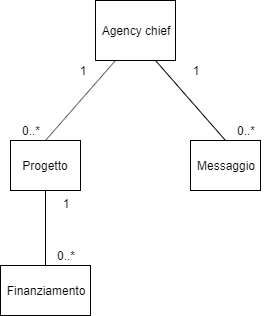

The diagram above was exported from draw.io. Its source (the exported page's mxGraphModel, read from the mxfile embedded in the PNG):
<mxGraphModel dx="1408" dy="780" grid="1" gridSize="10" guides="1" tooltips="1" connect="1" arrows="1" fold="1" page="1" pageScale="1" pageWidth="827" pageHeight="1169" math="0" shadow="0">
  <root>
    <mxCell id="0" />
    <mxCell id="1" parent="0" />
    <mxCell id="2" value="Agency chief" style="rounded=0;whiteSpace=wrap;html=1;" vertex="1" parent="1">
      <mxGeometry x="335" y="150" width="80" height="60" as="geometry" />
    </mxCell>
    <mxCell id="3" value="Messaggio" style="rounded=0;whiteSpace=wrap;html=1;" vertex="1" parent="1">
      <mxGeometry x="430" y="290" width="70" height="50" as="geometry" />
    </mxCell>
    <mxCell id="4" value="Progetto" style="rounded=0;whiteSpace=wrap;html=1;" vertex="1" parent="1">
      <mxGeometry x="250" y="290" width="70" height="50" as="geometry" />
    </mxCell>
    <mxCell id="5" value="Finanziamento" style="rounded=0;whiteSpace=wrap;html=1;" vertex="1" parent="1">
      <mxGeometry x="240" y="415" width="90" height="50" as="geometry" />
    </mxCell>
    <mxCell id="6" value="" style="endArrow=none;html=1;entryX=0.25;entryY=1;entryDx=0;entryDy=0;exitX=0.5;exitY=0;exitDx=0;exitDy=0;" edge="1" source="4" target="2" parent="1">
      <mxGeometry width="50" height="50" relative="1" as="geometry">
        <mxPoint x="210" y="550" as="sourcePoint" />
        <mxPoint x="390" y="570" as="targetPoint" />
      </mxGeometry>
    </mxCell>
    <mxCell id="7" value="" style="endArrow=none;html=1;entryX=0.75;entryY=1;entryDx=0;entryDy=0;exitX=0.5;exitY=0;exitDx=0;exitDy=0;" edge="1" source="3" target="2" parent="1">
      <mxGeometry width="50" height="50" relative="1" as="geometry">
        <mxPoint x="210" y="550" as="sourcePoint" />
        <mxPoint x="260" y="500" as="targetPoint" />
      </mxGeometry>
    </mxCell>
    <mxCell id="8" value="" style="endArrow=none;html=1;entryX=0.5;entryY=1;entryDx=0;entryDy=0;exitX=0.5;exitY=0;exitDx=0;exitDy=0;" edge="1" source="5" target="4" parent="1">
      <mxGeometry width="50" height="50" relative="1" as="geometry">
        <mxPoint x="240" y="580" as="sourcePoint" />
        <mxPoint x="210" y="430" as="targetPoint" />
      </mxGeometry>
    </mxCell>
    <mxCell id="9" value="0..*" style="text;html=1;strokeColor=none;fillColor=none;align=center;verticalAlign=middle;whiteSpace=wrap;rounded=0;" vertex="1" parent="1">
      <mxGeometry x="250" y="270" width="40" height="20" as="geometry" />
    </mxCell>
    <mxCell id="10" value="1" style="text;html=1;strokeColor=none;fillColor=none;align=center;verticalAlign=middle;whiteSpace=wrap;rounded=0;" vertex="1" parent="1">
      <mxGeometry x="302" y="210" width="40" height="20" as="geometry" />
    </mxCell>
    <mxCell id="11" value="1" style="text;html=1;strokeColor=none;fillColor=none;align=center;verticalAlign=middle;whiteSpace=wrap;rounded=0;" vertex="1" parent="1">
      <mxGeometry x="285" y="342.5" width="40" height="20" as="geometry" />
    </mxCell>
    <mxCell id="12" value="0..*" style="text;html=1;strokeColor=none;fillColor=none;align=center;verticalAlign=middle;whiteSpace=wrap;rounded=0;" vertex="1" parent="1">
      <mxGeometry x="285" y="395" width="40" height="20" as="geometry" />
    </mxCell>
    <mxCell id="13" value="0..*" style="text;html=1;strokeColor=none;fillColor=none;align=center;verticalAlign=middle;whiteSpace=wrap;rounded=0;" vertex="1" parent="1">
      <mxGeometry x="465" y="270" width="40" height="20" as="geometry" />
    </mxCell>
    <mxCell id="14" value="1" style="text;html=1;strokeColor=none;fillColor=none;align=center;verticalAlign=middle;whiteSpace=wrap;rounded=0;" vertex="1" parent="1">
      <mxGeometry x="415" y="210" width="40" height="20" as="geometry" />
    </mxCell>
  </root>
</mxGraphModel>